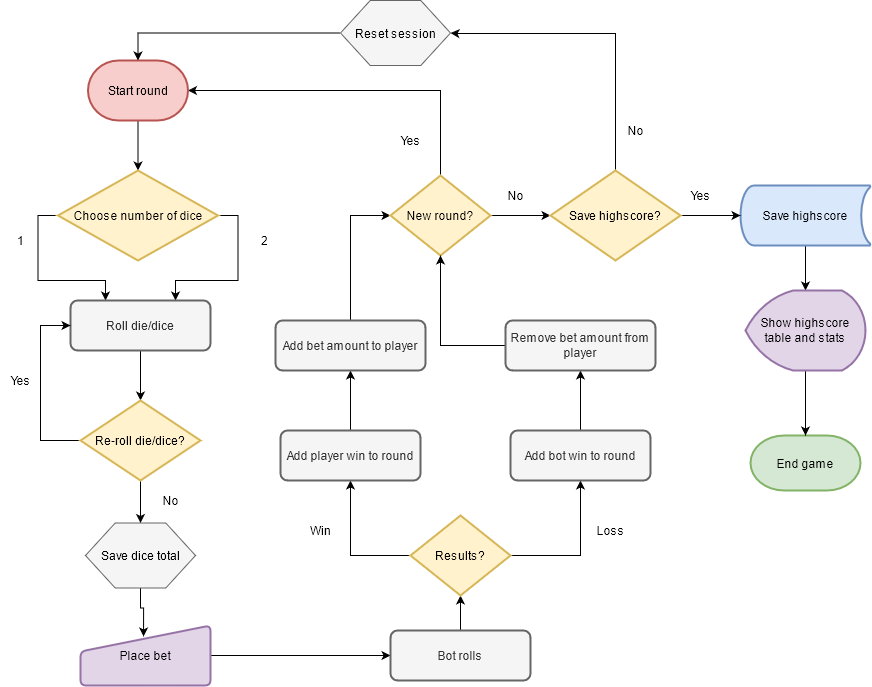

The diagram above was exported from draw.io. Its source (the exported page's mxGraphModel, read from the mxfile embedded in the PNG):
<mxGraphModel dx="1422" dy="1881" grid="1" gridSize="10" guides="1" tooltips="1" connect="1" arrows="1" fold="1" page="1" pageScale="1" pageWidth="827" pageHeight="1169" math="0" shadow="0">
  <root>
    <mxCell id="0" />
    <mxCell id="1" parent="0" />
    <mxCell id="nQHF_GzOKV8k7Dt1NB-i-8" style="edgeStyle=orthogonalEdgeStyle;rounded=0;orthogonalLoop=1;jettySize=auto;html=1;entryX=0.5;entryY=0;entryDx=0;entryDy=0;entryPerimeter=0;exitX=0.5;exitY=1;exitDx=0;exitDy=0;exitPerimeter=0;" edge="1" parent="1" source="nQHF_GzOKV8k7Dt1NB-i-46" target="nQHF_GzOKV8k7Dt1NB-i-2">
      <mxGeometry relative="1" as="geometry">
        <mxPoint x="277.5" y="100" as="sourcePoint" />
      </mxGeometry>
    </mxCell>
    <mxCell id="nQHF_GzOKV8k7Dt1NB-i-3" style="edgeStyle=orthogonalEdgeStyle;rounded=0;orthogonalLoop=1;jettySize=auto;html=1;entryX=0.75;entryY=0;entryDx=0;entryDy=0;exitX=1;exitY=0.5;exitDx=0;exitDy=0;exitPerimeter=0;" edge="1" parent="1" source="nQHF_GzOKV8k7Dt1NB-i-2" target="nQHF_GzOKV8k7Dt1NB-i-5">
      <mxGeometry relative="1" as="geometry">
        <mxPoint x="420" y="290" as="targetPoint" />
      </mxGeometry>
    </mxCell>
    <mxCell id="nQHF_GzOKV8k7Dt1NB-i-4" style="edgeStyle=orthogonalEdgeStyle;rounded=0;orthogonalLoop=1;jettySize=auto;html=1;entryX=0.25;entryY=0;entryDx=0;entryDy=0;exitX=0;exitY=0.5;exitDx=0;exitDy=0;exitPerimeter=0;" edge="1" parent="1" source="nQHF_GzOKV8k7Dt1NB-i-2" target="nQHF_GzOKV8k7Dt1NB-i-5">
      <mxGeometry relative="1" as="geometry">
        <mxPoint x="140" y="290" as="targetPoint" />
      </mxGeometry>
    </mxCell>
    <mxCell id="nQHF_GzOKV8k7Dt1NB-i-2" value="Choose number of dice" style="strokeWidth=2;html=1;shape=mxgraph.flowchart.decision;whiteSpace=wrap;fillColor=#fff2cc;strokeColor=#d6b656;" vertex="1" parent="1">
      <mxGeometry x="197.5" y="150" width="160" height="90" as="geometry" />
    </mxCell>
    <mxCell id="nQHF_GzOKV8k7Dt1NB-i-10" style="edgeStyle=orthogonalEdgeStyle;rounded=0;orthogonalLoop=1;jettySize=auto;html=1;entryX=0.5;entryY=0;entryDx=0;entryDy=0;entryPerimeter=0;" edge="1" parent="1" source="nQHF_GzOKV8k7Dt1NB-i-5" target="nQHF_GzOKV8k7Dt1NB-i-9">
      <mxGeometry relative="1" as="geometry" />
    </mxCell>
    <mxCell id="nQHF_GzOKV8k7Dt1NB-i-5" value="Roll die/dice" style="rounded=1;whiteSpace=wrap;html=1;absoluteArcSize=1;arcSize=14;strokeWidth=2;fillColor=#f5f5f5;strokeColor=#666666;fontColor=#333333;" vertex="1" parent="1">
      <mxGeometry x="210" y="280" width="140" height="50" as="geometry" />
    </mxCell>
    <mxCell id="nQHF_GzOKV8k7Dt1NB-i-6" value="1" style="text;html=1;align=center;verticalAlign=middle;resizable=0;points=[];autosize=1;strokeColor=none;" vertex="1" parent="1">
      <mxGeometry x="150" y="210" width="20" height="20" as="geometry" />
    </mxCell>
    <mxCell id="nQHF_GzOKV8k7Dt1NB-i-7" value="2" style="text;html=1;align=center;verticalAlign=middle;resizable=0;points=[];autosize=1;strokeColor=none;" vertex="1" parent="1">
      <mxGeometry x="393.5" y="210" width="20" height="20" as="geometry" />
    </mxCell>
    <mxCell id="nQHF_GzOKV8k7Dt1NB-i-11" style="edgeStyle=orthogonalEdgeStyle;rounded=0;orthogonalLoop=1;jettySize=auto;html=1;entryX=0;entryY=0.5;entryDx=0;entryDy=0;" edge="1" parent="1" source="nQHF_GzOKV8k7Dt1NB-i-9" target="nQHF_GzOKV8k7Dt1NB-i-5">
      <mxGeometry relative="1" as="geometry">
        <Array as="points">
          <mxPoint x="180" y="420" />
          <mxPoint x="180" y="305" />
        </Array>
      </mxGeometry>
    </mxCell>
    <mxCell id="nQHF_GzOKV8k7Dt1NB-i-13" style="edgeStyle=orthogonalEdgeStyle;rounded=0;orthogonalLoop=1;jettySize=auto;html=1;entryX=0.5;entryY=0;entryDx=0;entryDy=0;" edge="1" parent="1" source="nQHF_GzOKV8k7Dt1NB-i-9" target="nQHF_GzOKV8k7Dt1NB-i-57">
      <mxGeometry relative="1" as="geometry">
        <mxPoint x="280" y="510" as="targetPoint" />
      </mxGeometry>
    </mxCell>
    <mxCell id="nQHF_GzOKV8k7Dt1NB-i-9" value="Re-roll die/dice?" style="strokeWidth=2;html=1;shape=mxgraph.flowchart.decision;whiteSpace=wrap;fillColor=#fff2cc;strokeColor=#d6b656;" vertex="1" parent="1">
      <mxGeometry x="220" y="380" width="120" height="80" as="geometry" />
    </mxCell>
    <mxCell id="nQHF_GzOKV8k7Dt1NB-i-12" value="Yes" style="text;html=1;align=center;verticalAlign=middle;resizable=0;points=[];autosize=1;strokeColor=none;" vertex="1" parent="1">
      <mxGeometry x="140" y="350" width="40" height="20" as="geometry" />
    </mxCell>
    <mxCell id="nQHF_GzOKV8k7Dt1NB-i-17" style="edgeStyle=orthogonalEdgeStyle;rounded=0;orthogonalLoop=1;jettySize=auto;html=1;entryX=0.485;entryY=0.183;entryDx=0;entryDy=0;entryPerimeter=0;exitX=0.5;exitY=1;exitDx=0;exitDy=0;" edge="1" parent="1" source="nQHF_GzOKV8k7Dt1NB-i-57" target="nQHF_GzOKV8k7Dt1NB-i-48">
      <mxGeometry relative="1" as="geometry">
        <mxPoint x="280" y="560" as="sourcePoint" />
        <mxPoint x="280" y="600" as="targetPoint" />
      </mxGeometry>
    </mxCell>
    <mxCell id="nQHF_GzOKV8k7Dt1NB-i-19" style="edgeStyle=orthogonalEdgeStyle;rounded=0;orthogonalLoop=1;jettySize=auto;html=1;entryX=0;entryY=0.5;entryDx=0;entryDy=0;exitX=1;exitY=0.5;exitDx=0;exitDy=0;" edge="1" parent="1" source="nQHF_GzOKV8k7Dt1NB-i-48" target="nQHF_GzOKV8k7Dt1NB-i-18">
      <mxGeometry relative="1" as="geometry">
        <mxPoint x="350" y="635" as="sourcePoint" />
      </mxGeometry>
    </mxCell>
    <mxCell id="nQHF_GzOKV8k7Dt1NB-i-24" style="edgeStyle=orthogonalEdgeStyle;rounded=0;orthogonalLoop=1;jettySize=auto;html=1;entryX=0.5;entryY=1;entryDx=0;entryDy=0;entryPerimeter=0;" edge="1" parent="1" source="nQHF_GzOKV8k7Dt1NB-i-18" target="nQHF_GzOKV8k7Dt1NB-i-20">
      <mxGeometry relative="1" as="geometry" />
    </mxCell>
    <mxCell id="nQHF_GzOKV8k7Dt1NB-i-18" value="Bot rolls" style="rounded=1;whiteSpace=wrap;html=1;absoluteArcSize=1;arcSize=14;strokeWidth=2;fillColor=#f5f5f5;strokeColor=#666666;fontColor=#333333;" vertex="1" parent="1">
      <mxGeometry x="530" y="610" width="140" height="50" as="geometry" />
    </mxCell>
    <mxCell id="nQHF_GzOKV8k7Dt1NB-i-21" style="edgeStyle=orthogonalEdgeStyle;rounded=0;orthogonalLoop=1;jettySize=auto;html=1;entryX=0.5;entryY=1;entryDx=0;entryDy=0;" edge="1" parent="1" source="nQHF_GzOKV8k7Dt1NB-i-20" target="nQHF_GzOKV8k7Dt1NB-i-27">
      <mxGeometry relative="1" as="geometry">
        <mxPoint x="490" y="460" as="targetPoint" />
        <Array as="points">
          <mxPoint x="490" y="535" />
        </Array>
      </mxGeometry>
    </mxCell>
    <mxCell id="nQHF_GzOKV8k7Dt1NB-i-22" style="edgeStyle=orthogonalEdgeStyle;rounded=0;orthogonalLoop=1;jettySize=auto;html=1;exitX=1;exitY=0.5;exitDx=0;exitDy=0;exitPerimeter=0;entryX=0.5;entryY=1;entryDx=0;entryDy=0;" edge="1" parent="1" source="nQHF_GzOKV8k7Dt1NB-i-20" target="nQHF_GzOKV8k7Dt1NB-i-33">
      <mxGeometry relative="1" as="geometry">
        <mxPoint x="720" y="460" as="targetPoint" />
        <Array as="points">
          <mxPoint x="720" y="535" />
        </Array>
      </mxGeometry>
    </mxCell>
    <mxCell id="nQHF_GzOKV8k7Dt1NB-i-20" value="Results?" style="strokeWidth=2;html=1;shape=mxgraph.flowchart.decision;whiteSpace=wrap;fillColor=#fff2cc;strokeColor=#d6b656;" vertex="1" parent="1">
      <mxGeometry x="550" y="495" width="100" height="80" as="geometry" />
    </mxCell>
    <mxCell id="nQHF_GzOKV8k7Dt1NB-i-25" value="Win" style="text;html=1;align=center;verticalAlign=middle;resizable=0;points=[];autosize=1;strokeColor=none;" vertex="1" parent="1">
      <mxGeometry x="440" y="500" width="40" height="20" as="geometry" />
    </mxCell>
    <mxCell id="nQHF_GzOKV8k7Dt1NB-i-26" value="Loss" style="text;html=1;align=center;verticalAlign=middle;resizable=0;points=[];autosize=1;strokeColor=none;" vertex="1" parent="1">
      <mxGeometry x="730" y="500" width="40" height="20" as="geometry" />
    </mxCell>
    <mxCell id="nQHF_GzOKV8k7Dt1NB-i-29" style="edgeStyle=orthogonalEdgeStyle;rounded=0;orthogonalLoop=1;jettySize=auto;html=1;exitX=0.5;exitY=0;exitDx=0;exitDy=0;entryX=0.5;entryY=1;entryDx=0;entryDy=0;" edge="1" parent="1" source="nQHF_GzOKV8k7Dt1NB-i-27" target="nQHF_GzOKV8k7Dt1NB-i-28">
      <mxGeometry relative="1" as="geometry" />
    </mxCell>
    <mxCell id="nQHF_GzOKV8k7Dt1NB-i-27" value="Add player win to round" style="rounded=1;whiteSpace=wrap;html=1;absoluteArcSize=1;arcSize=14;strokeWidth=2;fillColor=#f5f5f5;strokeColor=#666666;fontColor=#333333;" vertex="1" parent="1">
      <mxGeometry x="420" y="410" width="140" height="50" as="geometry" />
    </mxCell>
    <mxCell id="nQHF_GzOKV8k7Dt1NB-i-31" style="edgeStyle=orthogonalEdgeStyle;rounded=0;orthogonalLoop=1;jettySize=auto;html=1;entryX=0;entryY=0.5;entryDx=0;entryDy=0;entryPerimeter=0;" edge="1" parent="1" source="nQHF_GzOKV8k7Dt1NB-i-28" target="nQHF_GzOKV8k7Dt1NB-i-30">
      <mxGeometry relative="1" as="geometry" />
    </mxCell>
    <mxCell id="nQHF_GzOKV8k7Dt1NB-i-28" value="Add bet amount to player" style="rounded=1;whiteSpace=wrap;html=1;absoluteArcSize=1;arcSize=14;strokeWidth=2;fillColor=#f5f5f5;strokeColor=#666666;fontColor=#333333;" vertex="1" parent="1">
      <mxGeometry x="415" y="300" width="150" height="50" as="geometry" />
    </mxCell>
    <mxCell id="nQHF_GzOKV8k7Dt1NB-i-32" style="edgeStyle=orthogonalEdgeStyle;rounded=0;orthogonalLoop=1;jettySize=auto;html=1;" edge="1" parent="1" source="nQHF_GzOKV8k7Dt1NB-i-30" target="nQHF_GzOKV8k7Dt1NB-i-46">
      <mxGeometry relative="1" as="geometry">
        <mxPoint x="330" y="70" as="targetPoint" />
        <Array as="points">
          <mxPoint x="580" y="70" />
        </Array>
      </mxGeometry>
    </mxCell>
    <mxCell id="nQHF_GzOKV8k7Dt1NB-i-39" style="edgeStyle=orthogonalEdgeStyle;rounded=0;orthogonalLoop=1;jettySize=auto;html=1;entryX=0;entryY=0.5;entryDx=0;entryDy=0;entryPerimeter=0;" edge="1" parent="1" source="nQHF_GzOKV8k7Dt1NB-i-30" target="nQHF_GzOKV8k7Dt1NB-i-59">
      <mxGeometry relative="1" as="geometry">
        <mxPoint x="700" y="195" as="targetPoint" />
      </mxGeometry>
    </mxCell>
    <mxCell id="nQHF_GzOKV8k7Dt1NB-i-30" value="New round?" style="strokeWidth=2;html=1;shape=mxgraph.flowchart.decision;whiteSpace=wrap;fillColor=#fff2cc;strokeColor=#d6b656;" vertex="1" parent="1">
      <mxGeometry x="530" y="155" width="100" height="80" as="geometry" />
    </mxCell>
    <mxCell id="nQHF_GzOKV8k7Dt1NB-i-37" style="edgeStyle=orthogonalEdgeStyle;rounded=0;orthogonalLoop=1;jettySize=auto;html=1;entryX=0.5;entryY=1;entryDx=0;entryDy=0;" edge="1" parent="1" source="nQHF_GzOKV8k7Dt1NB-i-33" target="nQHF_GzOKV8k7Dt1NB-i-36">
      <mxGeometry relative="1" as="geometry" />
    </mxCell>
    <mxCell id="nQHF_GzOKV8k7Dt1NB-i-33" value="Add bot win to round" style="rounded=1;whiteSpace=wrap;html=1;absoluteArcSize=1;arcSize=14;strokeWidth=2;fillColor=#f5f5f5;strokeColor=#666666;fontColor=#333333;" vertex="1" parent="1">
      <mxGeometry x="650" y="410" width="140" height="50" as="geometry" />
    </mxCell>
    <mxCell id="nQHF_GzOKV8k7Dt1NB-i-38" style="edgeStyle=orthogonalEdgeStyle;rounded=0;orthogonalLoop=1;jettySize=auto;html=1;entryX=0.5;entryY=1;entryDx=0;entryDy=0;entryPerimeter=0;" edge="1" parent="1" source="nQHF_GzOKV8k7Dt1NB-i-36" target="nQHF_GzOKV8k7Dt1NB-i-30">
      <mxGeometry relative="1" as="geometry">
        <mxPoint x="580" y="230" as="targetPoint" />
      </mxGeometry>
    </mxCell>
    <mxCell id="nQHF_GzOKV8k7Dt1NB-i-36" value="Remove bet amount from player" style="rounded=1;whiteSpace=wrap;html=1;absoluteArcSize=1;arcSize=14;strokeWidth=2;fillColor=#f5f5f5;strokeColor=#666666;fontColor=#333333;" vertex="1" parent="1">
      <mxGeometry x="645" y="300" width="150" height="50" as="geometry" />
    </mxCell>
    <mxCell id="nQHF_GzOKV8k7Dt1NB-i-41" style="edgeStyle=orthogonalEdgeStyle;rounded=0;orthogonalLoop=1;jettySize=auto;html=1;exitX=0.5;exitY=1;exitDx=0;exitDy=0;exitPerimeter=0;entryX=0.5;entryY=0;entryDx=0;entryDy=0;entryPerimeter=0;" edge="1" parent="1" source="nQHF_GzOKV8k7Dt1NB-i-45" target="nQHF_GzOKV8k7Dt1NB-i-55">
      <mxGeometry relative="1" as="geometry">
        <mxPoint x="930" y="195" as="targetPoint" />
        <mxPoint x="850" y="195" as="sourcePoint" />
      </mxGeometry>
    </mxCell>
    <mxCell id="nQHF_GzOKV8k7Dt1NB-i-43" value="&lt;div&gt;Yes&lt;/div&gt;" style="text;html=1;align=center;verticalAlign=middle;resizable=0;points=[];autosize=1;strokeColor=none;" vertex="1" parent="1">
      <mxGeometry x="530" y="110" width="40" height="20" as="geometry" />
    </mxCell>
    <mxCell id="nQHF_GzOKV8k7Dt1NB-i-44" value="&lt;div&gt;No&lt;/div&gt;" style="text;html=1;align=center;verticalAlign=middle;resizable=0;points=[];autosize=1;strokeColor=none;" vertex="1" parent="1">
      <mxGeometry x="640" y="165" width="30" height="20" as="geometry" />
    </mxCell>
    <mxCell id="nQHF_GzOKV8k7Dt1NB-i-45" value="Save highscore" style="strokeWidth=2;html=1;shape=mxgraph.flowchart.stored_data;whiteSpace=wrap;fillColor=#dae8fc;strokeColor=#6c8ebf;" vertex="1" parent="1">
      <mxGeometry x="880" y="165" width="130" height="60" as="geometry" />
    </mxCell>
    <mxCell id="nQHF_GzOKV8k7Dt1NB-i-46" value="Start round" style="strokeWidth=2;html=1;shape=mxgraph.flowchart.terminator;whiteSpace=wrap;fillColor=#f8cecc;strokeColor=#b85450;" vertex="1" parent="1">
      <mxGeometry x="227.5" y="40" width="100" height="60" as="geometry" />
    </mxCell>
    <mxCell id="nQHF_GzOKV8k7Dt1NB-i-47" value="End game" style="strokeWidth=2;html=1;shape=mxgraph.flowchart.terminator;whiteSpace=wrap;fillColor=#d5e8d4;strokeColor=#82b366;" vertex="1" parent="1">
      <mxGeometry x="890" y="415" width="110" height="55" as="geometry" />
    </mxCell>
    <mxCell id="nQHF_GzOKV8k7Dt1NB-i-48" value="Place bet" style="html=1;strokeWidth=2;shape=manualInput;whiteSpace=wrap;rounded=1;size=26;arcSize=11;fillColor=#e1d5e7;strokeColor=#9673a6;" vertex="1" parent="1">
      <mxGeometry x="220" y="605" width="130" height="60" as="geometry" />
    </mxCell>
    <mxCell id="nQHF_GzOKV8k7Dt1NB-i-54" value="&lt;div&gt;No&lt;/div&gt;" style="text;html=1;align=center;verticalAlign=middle;resizable=0;points=[];autosize=1;strokeColor=none;" vertex="1" parent="1">
      <mxGeometry x="295" y="470" width="30" height="20" as="geometry" />
    </mxCell>
    <mxCell id="nQHF_GzOKV8k7Dt1NB-i-56" style="edgeStyle=orthogonalEdgeStyle;rounded=0;orthogonalLoop=1;jettySize=auto;html=1;" edge="1" parent="1" source="nQHF_GzOKV8k7Dt1NB-i-55" target="nQHF_GzOKV8k7Dt1NB-i-47">
      <mxGeometry relative="1" as="geometry" />
    </mxCell>
    <mxCell id="nQHF_GzOKV8k7Dt1NB-i-55" value="Show highscore table and stats" style="strokeWidth=2;html=1;shape=mxgraph.flowchart.display;whiteSpace=wrap;fillColor=#e1d5e7;strokeColor=#9673a6;" vertex="1" parent="1">
      <mxGeometry x="885" y="270" width="120" height="80" as="geometry" />
    </mxCell>
    <mxCell id="nQHF_GzOKV8k7Dt1NB-i-57" value="" style="verticalLabelPosition=bottom;verticalAlign=top;html=1;shape=hexagon;perimeter=hexagonPerimeter2;arcSize=6;size=0.27;fillColor=#f5f5f5;strokeColor=#666666;fontColor=#333333;" vertex="1" parent="1">
      <mxGeometry x="225" y="502.5" width="110" height="65" as="geometry" />
    </mxCell>
    <mxCell id="nQHF_GzOKV8k7Dt1NB-i-58" value="Save dice total" style="text;html=1;align=center;verticalAlign=middle;resizable=0;points=[];autosize=1;strokeColor=none;" vertex="1" parent="1">
      <mxGeometry x="235" y="525" width="90" height="20" as="geometry" />
    </mxCell>
    <mxCell id="nQHF_GzOKV8k7Dt1NB-i-61" style="edgeStyle=orthogonalEdgeStyle;rounded=0;orthogonalLoop=1;jettySize=auto;html=1;entryX=0;entryY=0.5;entryDx=0;entryDy=0;entryPerimeter=0;" edge="1" parent="1" source="nQHF_GzOKV8k7Dt1NB-i-59" target="nQHF_GzOKV8k7Dt1NB-i-45">
      <mxGeometry relative="1" as="geometry" />
    </mxCell>
    <mxCell id="nQHF_GzOKV8k7Dt1NB-i-66" style="edgeStyle=orthogonalEdgeStyle;rounded=0;orthogonalLoop=1;jettySize=auto;html=1;entryX=1;entryY=0.5;entryDx=0;entryDy=0;" edge="1" parent="1" source="nQHF_GzOKV8k7Dt1NB-i-59" target="nQHF_GzOKV8k7Dt1NB-i-65">
      <mxGeometry relative="1" as="geometry">
        <Array as="points">
          <mxPoint x="755" y="13" />
          <mxPoint x="597" y="13" />
        </Array>
      </mxGeometry>
    </mxCell>
    <mxCell id="nQHF_GzOKV8k7Dt1NB-i-59" value="Save highscore?" style="strokeWidth=2;html=1;shape=mxgraph.flowchart.decision;whiteSpace=wrap;fillColor=#fff2cc;strokeColor=#d6b656;" vertex="1" parent="1">
      <mxGeometry x="690" y="150" width="130" height="90" as="geometry" />
    </mxCell>
    <mxCell id="nQHF_GzOKV8k7Dt1NB-i-62" value="Yes" style="text;html=1;align=center;verticalAlign=middle;resizable=0;points=[];autosize=1;strokeColor=none;" vertex="1" parent="1">
      <mxGeometry x="820" y="165" width="40" height="20" as="geometry" />
    </mxCell>
    <mxCell id="nQHF_GzOKV8k7Dt1NB-i-64" value="No" style="text;html=1;align=center;verticalAlign=middle;resizable=0;points=[];autosize=1;strokeColor=none;" vertex="1" parent="1">
      <mxGeometry x="760" y="100" width="30" height="20" as="geometry" />
    </mxCell>
    <mxCell id="nQHF_GzOKV8k7Dt1NB-i-69" style="edgeStyle=orthogonalEdgeStyle;rounded=0;orthogonalLoop=1;jettySize=auto;html=1;entryX=0.5;entryY=0;entryDx=0;entryDy=0;entryPerimeter=0;" edge="1" parent="1" source="nQHF_GzOKV8k7Dt1NB-i-65" target="nQHF_GzOKV8k7Dt1NB-i-46">
      <mxGeometry relative="1" as="geometry" />
    </mxCell>
    <mxCell id="nQHF_GzOKV8k7Dt1NB-i-65" value="" style="verticalLabelPosition=bottom;verticalAlign=top;html=1;shape=hexagon;perimeter=hexagonPerimeter2;arcSize=6;size=0.27;fillColor=#f5f5f5;strokeColor=#666666;fontColor=#333333;" vertex="1" parent="1">
      <mxGeometry x="480" y="-20" width="110" height="65" as="geometry" />
    </mxCell>
    <mxCell id="nQHF_GzOKV8k7Dt1NB-i-67" value="Reset session" style="text;html=1;align=center;verticalAlign=middle;resizable=0;points=[];autosize=1;strokeColor=none;" vertex="1" parent="1">
      <mxGeometry x="485" y="2.5" width="100" height="20" as="geometry" />
    </mxCell>
  </root>
</mxGraphModel>